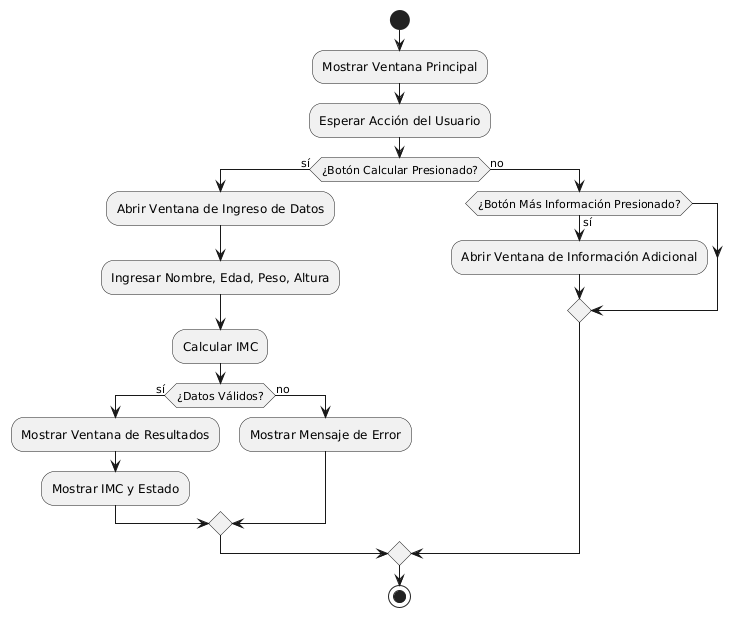

The diagram above was rendered by PlantUML. Its source (embedded in the PNG):
@startuml
start

:Mostrar Ventana Principal;
:Esperar Acción del Usuario;

if (¿Botón Calcular Presionado?) then (sí)
    :Abrir Ventana de Ingreso de Datos;
    :Ingresar Nombre, Edad, Peso, Altura;
    :Calcular IMC;
    
    if (¿Datos Válidos?) then (sí)
        :Mostrar Ventana de Resultados;
        :Mostrar IMC y Estado;
    else (no)
        :Mostrar Mensaje de Error;
    endif
    
else (no)
    if (¿Botón Más Información Presionado?) then (sí)
        :Abrir Ventana de Información Adicional;
    endif
endif

stop
@enduml